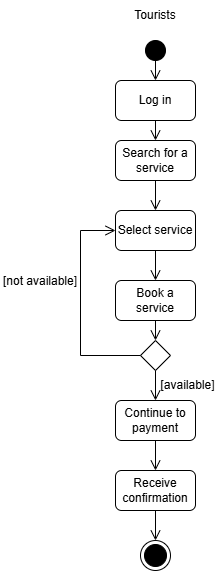

The diagram above was exported from draw.io. Its source (the exported page's mxGraphModel, read from the mxfile embedded in the PNG):
<mxGraphModel dx="874" dy="439" grid="1" gridSize="10" guides="1" tooltips="1" connect="1" arrows="1" fold="1" page="1" pageScale="1" pageWidth="850" pageHeight="1100" background="none" math="0" shadow="0">
  <root>
    <mxCell id="0" />
    <mxCell id="1" parent="0" />
    <mxCell id="QMHVdDGdQbJeDwEbL7cG-1" value="Tourists" style="text;html=1;align=center;verticalAlign=middle;whiteSpace=wrap;rounded=0;" vertex="1" parent="1">
      <mxGeometry x="365" y="200" width="60" height="30" as="geometry" />
    </mxCell>
    <mxCell id="QMHVdDGdQbJeDwEbL7cG-2" value="" style="ellipse;fillColor=strokeColor;html=1;" vertex="1" parent="1">
      <mxGeometry x="385" y="240" width="20" height="20" as="geometry" />
    </mxCell>
    <mxCell id="QMHVdDGdQbJeDwEbL7cG-3" value="Log in" style="rounded=1;whiteSpace=wrap;html=1;" vertex="1" parent="1">
      <mxGeometry x="355" y="280" width="80" height="40" as="geometry" />
    </mxCell>
    <mxCell id="QMHVdDGdQbJeDwEbL7cG-5" value="" style="endArrow=open;startArrow=none;endFill=0;startFill=0;endSize=8;html=1;verticalAlign=bottom;labelBackgroundColor=none;strokeWidth=1;rounded=0;exitX=0.5;exitY=1;exitDx=0;exitDy=0;entryX=0.5;entryY=0;entryDx=0;entryDy=0;" edge="1" parent="1" source="QMHVdDGdQbJeDwEbL7cG-2" target="QMHVdDGdQbJeDwEbL7cG-3">
      <mxGeometry width="160" relative="1" as="geometry">
        <mxPoint x="350" y="390" as="sourcePoint" />
        <mxPoint x="510" y="390" as="targetPoint" />
      </mxGeometry>
    </mxCell>
    <mxCell id="QMHVdDGdQbJeDwEbL7cG-8" value="" style="endArrow=open;startArrow=none;endFill=0;startFill=0;endSize=8;html=1;verticalAlign=bottom;labelBackgroundColor=none;strokeWidth=1;rounded=0;exitX=0.5;exitY=1;exitDx=0;exitDy=0;entryX=0.5;entryY=0;entryDx=0;entryDy=0;" edge="1" parent="1" source="QMHVdDGdQbJeDwEbL7cG-3" target="QMHVdDGdQbJeDwEbL7cG-9">
      <mxGeometry width="160" relative="1" as="geometry">
        <mxPoint x="405" y="270" as="sourcePoint" />
        <mxPoint x="395" y="370" as="targetPoint" />
      </mxGeometry>
    </mxCell>
    <mxCell id="QMHVdDGdQbJeDwEbL7cG-9" value="Search for a service" style="rounded=1;whiteSpace=wrap;html=1;" vertex="1" parent="1">
      <mxGeometry x="355" y="340" width="80" height="40" as="geometry" />
    </mxCell>
    <mxCell id="QMHVdDGdQbJeDwEbL7cG-10" value="Select service" style="rounded=1;whiteSpace=wrap;html=1;" vertex="1" parent="1">
      <mxGeometry x="355" y="410" width="80" height="40" as="geometry" />
    </mxCell>
    <mxCell id="QMHVdDGdQbJeDwEbL7cG-11" value="" style="endArrow=open;startArrow=none;endFill=0;startFill=0;endSize=8;html=1;verticalAlign=bottom;labelBackgroundColor=none;strokeWidth=1;rounded=0;exitX=0.5;exitY=1;exitDx=0;exitDy=0;entryX=0.5;entryY=0;entryDx=0;entryDy=0;" edge="1" parent="1" source="QMHVdDGdQbJeDwEbL7cG-9" target="QMHVdDGdQbJeDwEbL7cG-10">
      <mxGeometry width="160" relative="1" as="geometry">
        <mxPoint x="405" y="270" as="sourcePoint" />
        <mxPoint x="405" y="310" as="targetPoint" />
      </mxGeometry>
    </mxCell>
    <mxCell id="QMHVdDGdQbJeDwEbL7cG-16" value="Book a service" style="rounded=1;whiteSpace=wrap;html=1;" vertex="1" parent="1">
      <mxGeometry x="355" y="480" width="80" height="40" as="geometry" />
    </mxCell>
    <mxCell id="QMHVdDGdQbJeDwEbL7cG-17" value="" style="endArrow=open;startArrow=none;endFill=0;startFill=0;endSize=8;html=1;verticalAlign=bottom;labelBackgroundColor=none;strokeWidth=1;rounded=0;exitX=0.5;exitY=1;exitDx=0;exitDy=0;entryX=0.5;entryY=0;entryDx=0;entryDy=0;" edge="1" parent="1" source="QMHVdDGdQbJeDwEbL7cG-10" target="QMHVdDGdQbJeDwEbL7cG-16">
      <mxGeometry width="160" relative="1" as="geometry">
        <mxPoint x="405" y="420" as="sourcePoint" />
        <mxPoint x="405" y="450" as="targetPoint" />
      </mxGeometry>
    </mxCell>
    <mxCell id="QMHVdDGdQbJeDwEbL7cG-18" value="" style="rhombus;whiteSpace=wrap;html=1;" vertex="1" parent="1">
      <mxGeometry x="380" y="540" width="30" height="30" as="geometry" />
    </mxCell>
    <mxCell id="QMHVdDGdQbJeDwEbL7cG-19" value="" style="endArrow=open;startArrow=none;endFill=0;startFill=0;endSize=8;html=1;verticalAlign=bottom;labelBackgroundColor=none;strokeWidth=1;rounded=0;exitX=0.5;exitY=1;exitDx=0;exitDy=0;entryX=0.5;entryY=0;entryDx=0;entryDy=0;" edge="1" parent="1" source="QMHVdDGdQbJeDwEbL7cG-16" target="QMHVdDGdQbJeDwEbL7cG-18">
      <mxGeometry width="160" relative="1" as="geometry">
        <mxPoint x="405" y="490" as="sourcePoint" />
        <mxPoint x="405" y="520" as="targetPoint" />
      </mxGeometry>
    </mxCell>
    <mxCell id="QMHVdDGdQbJeDwEbL7cG-20" value="Continue to payment" style="rounded=1;whiteSpace=wrap;html=1;" vertex="1" parent="1">
      <mxGeometry x="355" y="600" width="80" height="40" as="geometry" />
    </mxCell>
    <mxCell id="QMHVdDGdQbJeDwEbL7cG-21" value="" style="endArrow=open;startArrow=none;endFill=0;startFill=0;endSize=8;html=1;verticalAlign=bottom;labelBackgroundColor=none;strokeWidth=1;rounded=0;exitX=0.5;exitY=1;exitDx=0;exitDy=0;entryX=0.5;entryY=0;entryDx=0;entryDy=0;" edge="1" parent="1" source="QMHVdDGdQbJeDwEbL7cG-18" target="QMHVdDGdQbJeDwEbL7cG-20">
      <mxGeometry width="160" relative="1" as="geometry">
        <mxPoint x="405" y="560" as="sourcePoint" />
        <mxPoint x="405" y="590" as="targetPoint" />
      </mxGeometry>
    </mxCell>
    <mxCell id="QMHVdDGdQbJeDwEbL7cG-23" value="[available]" style="text;html=1;align=center;verticalAlign=middle;whiteSpace=wrap;rounded=0;" vertex="1" parent="1">
      <mxGeometry x="425" y="580" width="5" height="10" as="geometry" />
    </mxCell>
    <mxCell id="QMHVdDGdQbJeDwEbL7cG-24" value="" style="endArrow=open;startArrow=none;endFill=0;startFill=0;endSize=8;html=1;verticalAlign=bottom;labelBackgroundColor=none;strokeWidth=1;rounded=0;exitX=0;exitY=0.5;exitDx=0;exitDy=0;entryX=0;entryY=0.5;entryDx=0;entryDy=0;" edge="1" parent="1" source="QMHVdDGdQbJeDwEbL7cG-18" target="QMHVdDGdQbJeDwEbL7cG-10">
      <mxGeometry width="160" relative="1" as="geometry">
        <mxPoint x="405" y="560" as="sourcePoint" />
        <mxPoint x="290" y="550" as="targetPoint" />
        <Array as="points">
          <mxPoint x="320" y="555" />
          <mxPoint x="320" y="430" />
        </Array>
      </mxGeometry>
    </mxCell>
    <mxCell id="QMHVdDGdQbJeDwEbL7cG-25" value="[not available]" style="text;html=1;align=center;verticalAlign=middle;whiteSpace=wrap;rounded=0;" vertex="1" parent="1">
      <mxGeometry x="240" y="480" width="80" as="geometry" />
    </mxCell>
    <mxCell id="QMHVdDGdQbJeDwEbL7cG-26" value="Receive confirmation" style="rounded=1;whiteSpace=wrap;html=1;" vertex="1" parent="1">
      <mxGeometry x="355" y="670" width="80" height="40" as="geometry" />
    </mxCell>
    <mxCell id="QMHVdDGdQbJeDwEbL7cG-27" value="" style="endArrow=open;startArrow=none;endFill=0;startFill=0;endSize=8;html=1;verticalAlign=bottom;labelBackgroundColor=none;strokeWidth=1;rounded=0;exitX=0.5;exitY=1;exitDx=0;exitDy=0;entryX=0.5;entryY=0;entryDx=0;entryDy=0;" edge="1" parent="1" source="QMHVdDGdQbJeDwEbL7cG-20" target="QMHVdDGdQbJeDwEbL7cG-26">
      <mxGeometry width="160" relative="1" as="geometry">
        <mxPoint x="405" y="490" as="sourcePoint" />
        <mxPoint x="405" y="520" as="targetPoint" />
      </mxGeometry>
    </mxCell>
    <mxCell id="QMHVdDGdQbJeDwEbL7cG-28" value="" style="ellipse;html=1;shape=endState;fillColor=strokeColor;" vertex="1" parent="1">
      <mxGeometry x="380" y="740" width="30" height="30" as="geometry" />
    </mxCell>
    <mxCell id="QMHVdDGdQbJeDwEbL7cG-29" value="" style="endArrow=open;startArrow=none;endFill=0;startFill=0;endSize=8;html=1;verticalAlign=bottom;labelBackgroundColor=none;strokeWidth=1;rounded=0;exitX=0.5;exitY=1;exitDx=0;exitDy=0;entryX=0.5;entryY=0;entryDx=0;entryDy=0;" edge="1" parent="1" source="QMHVdDGdQbJeDwEbL7cG-26" target="QMHVdDGdQbJeDwEbL7cG-28">
      <mxGeometry width="160" relative="1" as="geometry">
        <mxPoint x="405" y="690" as="sourcePoint" />
        <mxPoint x="405" y="720" as="targetPoint" />
      </mxGeometry>
    </mxCell>
  </root>
</mxGraphModel>